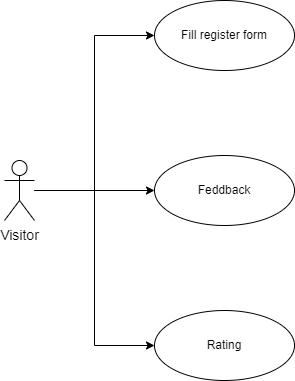

The diagram above was exported from draw.io. Its source (the exported page's mxGraphModel, read from the mxfile embedded in the PNG):
<mxGraphModel dx="200" dy="549" grid="1" gridSize="10" guides="1" tooltips="1" connect="1" arrows="1" fold="1" page="1" pageScale="1" pageWidth="850" pageHeight="1100" math="0" shadow="0">
  <root>
    <mxCell id="0" />
    <mxCell id="1" parent="0" />
    <mxCell id="VB65ANxgvGbxcMB3LTrf-1" style="edgeStyle=orthogonalEdgeStyle;rounded=0;orthogonalLoop=1;jettySize=auto;html=1;entryX=0;entryY=0.5;entryDx=0;entryDy=0;" edge="1" parent="1" source="mTjCIpZ6aeCD4K6PkXbw-1" target="mTjCIpZ6aeCD4K6PkXbw-2">
      <mxGeometry relative="1" as="geometry">
        <mxPoint x="1120" y="1160" as="targetPoint" />
      </mxGeometry>
    </mxCell>
    <mxCell id="VB65ANxgvGbxcMB3LTrf-2" style="edgeStyle=orthogonalEdgeStyle;rounded=0;orthogonalLoop=1;jettySize=auto;html=1;" edge="1" parent="1" source="mTjCIpZ6aeCD4K6PkXbw-1" target="mTjCIpZ6aeCD4K6PkXbw-3">
      <mxGeometry relative="1" as="geometry" />
    </mxCell>
    <mxCell id="VB65ANxgvGbxcMB3LTrf-3" style="edgeStyle=orthogonalEdgeStyle;rounded=0;orthogonalLoop=1;jettySize=auto;html=1;entryX=0;entryY=0.5;entryDx=0;entryDy=0;" edge="1" parent="1" source="mTjCIpZ6aeCD4K6PkXbw-1" target="mTjCIpZ6aeCD4K6PkXbw-4">
      <mxGeometry relative="1" as="geometry" />
    </mxCell>
    <mxCell id="mTjCIpZ6aeCD4K6PkXbw-1" value="Visitor" style="shape=umlActor;html=1;verticalLabelPosition=bottom;verticalAlign=top;align=center;fontSize=14;" vertex="1" parent="1">
      <mxGeometry x="1010" y="1210" width="30" height="60" as="geometry" />
    </mxCell>
    <mxCell id="mTjCIpZ6aeCD4K6PkXbw-2" value="Fill register form" style="ellipse;whiteSpace=wrap;html=1;" vertex="1" parent="1">
      <mxGeometry x="1160" y="1050" width="140" height="70" as="geometry" />
    </mxCell>
    <mxCell id="mTjCIpZ6aeCD4K6PkXbw-3" value="Feddback" style="ellipse;whiteSpace=wrap;html=1;" vertex="1" parent="1">
      <mxGeometry x="1160" y="1205" width="140" height="70" as="geometry" />
    </mxCell>
    <mxCell id="mTjCIpZ6aeCD4K6PkXbw-4" value="Rating" style="ellipse;whiteSpace=wrap;html=1;" vertex="1" parent="1">
      <mxGeometry x="1160" y="1360" width="140" height="70" as="geometry" />
    </mxCell>
  </root>
</mxGraphModel>